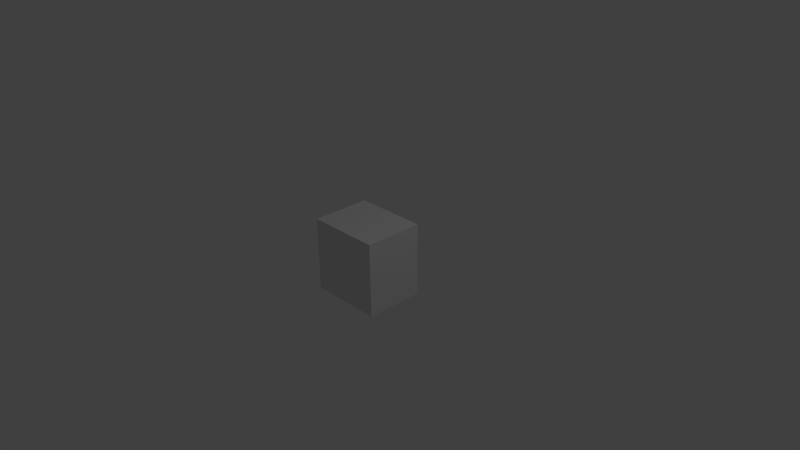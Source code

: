 # Source: LazerInput.blend  (saved by Blender 2.73.0; exported with 4.5.12 LTS)
import bpy
from mathutils import Matrix  # noqa: F401  (used for matrix-valued properties, if any)

bpy.ops.wm.read_factory_settings(use_empty=True)
scene = bpy.context.scene
scene.name = 'Scene'

# ---- collections
col_collection_1 = bpy.data.collections.new('Collection 1'); scene.collection.children.link(col_collection_1)

# ---- materials (node trees are filled in below, after node groups)
mat_material = bpy.data.materials.new('Material')
mat_material.alpha_threshold = 0.0
mat_material.use_transparent_shadow = False
mat_material.roughness = 0.5
mat_material.line_color = (0.0, 0.0, 0.0, 1.0)

# ---- material node trees

# ---- world
world_world = bpy.data.worlds.new('World'); scene.world = world_world
world_world.color = (0.05088, 0.05088, 0.05088)
world_world.use_sun_shadow = False
world_world.sun_shadow_jitter_overblur = 0.0
world_world.cycles.sampling_method = 'MANUAL'
world_world.cycles.sample_map_resolution = 256

# ---- cameras
cam_camera = bpy.data.cameras.new('Camera')
cam_camera.clip_end = 100.0
cam_camera.lens = 35.0
cam_camera.sensor_width = 32.0
cam_camera.sensor_height = 18.0
cam_camera.ortho_scale = 7.314
cam_camera.dof.focus_distance = 0.0
cam_camera.dof.aperture_fstop = 128.0

# ---- lights
light_lamp = bpy.data.lights.new('Lamp', 'POINT')
light_lamp.transmission_factor = 0.0
light_lamp.cutoff_distance = 30.0
light_lamp.energy = 100.0
light_lamp.shadow_buffer_clip_start = 1.001
light_lamp.shadow_soft_size = 0.1
light_lamp.shadow_maximum_resolution = 0.006
light_lamp.use_absolute_resolution = True
light_lamp.cycles.use_multiple_importance_sampling = False

# ---- meshes
me_cube_001 = bpy.data.meshes.new('Cube.001')
me_cube_001.from_pydata([(-0.01951, 0.25, -0.09808), (-0.05853, 2.384e-07, -0.2942), (-0.1148, 2.384e-07, -0.2772), (-0.03827, 0.25, -0.09239), (0.0, 0.25, -0.1), (0.0, 2.384e-07, -0.3), (0.0, 2.384e-07, -0.1), (0.05853, 2.384e-07, -0.2942), (0.1148, 2.384e-07, -0.2772), (0.1667, 2.384e-07, -0.2494), (0.2121, 2.384e-07, -0.2121), (0.2494, 2.384e-07, -0.1667), (0.2772, 2.384e-07, -0.1148), (0.2942, 2.384e-07, -0.05853), (0.3, 2.384e-07, -1.609e-08), (0.2942, 2.384e-07, 0.05853), (0.2772, 2.384e-07, 0.1148), (0.2494, 2.384e-07, 0.1667), (0.2121, 2.384e-07, 0.2121), (0.1667, 2.384e-07, 0.2494), (0.1148, 2.384e-07, 0.2772), (0.05853, 2.384e-07, 0.2942), (-9.775e-08, 2.384e-07, 0.3), (-0.05853, 2.384e-07, 0.2942), (-3.258e-08, 2.384e-07, 0.1), (0.01951, 2.384e-07, 0.09808), (0.03827, 2.384e-07, 0.09239), (0.05556, 2.384e-07, 0.08315), (0.07071, 2.384e-07, 0.07071), (0.08315, 2.384e-07, 0.05556), (0.09239, 2.384e-07, 0.03827), (0.09808, 2.384e-07, 0.01951), (0.1, 2.384e-07, -8.386e-09), (0.09808, 2.384e-07, -0.01951), (0.09239, 2.384e-07, -0.03827), (0.08315, 2.384e-07, -0.05556), (0.07071, 2.384e-07, -0.07071), (0.05556, 2.384e-07, -0.08315), (0.03827, 2.384e-07, -0.09239), (0.01951, 2.384e-07, -0.09808), (-0.01951, 2.384e-07, -0.09808), (-0.03827, 2.384e-07, -0.09239), (-0.05556, 2.384e-07, -0.08315), (-0.07071, 2.384e-07, -0.07071), (-0.08315, 2.384e-07, -0.05556), (-0.09239, 2.384e-07, -0.03827), (-0.09808, 2.384e-07, -0.01951), (-0.1, 2.384e-07, -9.74e-08), (-0.09808, 2.384e-07, 0.01951), (-0.09239, 2.384e-07, 0.03827), (-0.08315, 2.384e-07, 0.05556), (-0.07071, 2.384e-07, 0.07071), (-0.05556, 2.384e-07, 0.08315), (-0.03827, 2.384e-07, 0.09239), (-0.01951, 2.384e-07, 0.09808), (-0.1148, 2.384e-07, 0.2772), (-0.1667, 2.384e-07, 0.2494), (-0.2121, 2.384e-07, 0.2121), (-0.2494, 2.384e-07, 0.1667), (-0.2772, 2.384e-07, 0.1148), (-0.2942, 2.384e-07, 0.05853), (-0.3, 2.384e-07, -2.831e-07), (-0.2942, 2.384e-07, -0.05853), (-0.2772, 2.384e-07, -0.1148), (-0.2494, 2.384e-07, -0.1667), (-0.2121, 2.384e-07, -0.2121), (-0.1667, 2.384e-07, -0.2494), (-0.05556, 0.25, -0.08315), (0.01951, 0.25, -0.09808), (0.03827, 0.25, -0.09239), (0.05556, 0.25, -0.08315), (0.07071, 0.25, -0.07071), (0.08315, 0.25, -0.05556), (0.09239, 0.25, -0.03827), (0.09808, 0.25, -0.01951), (0.1, 0.25, -1.343e-08), (0.09808, 0.25, 0.01951), (0.09239, 0.25, 0.03827), (0.08315, 0.25, 0.05556), (0.07071, 0.25, 0.07071), (0.05556, 0.25, 0.08315), (0.03827, 0.25, 0.09239), (0.01951, 0.25, 0.09808), (-3.258e-08, 0.25, 0.1), (-0.01951, 0.25, 0.09808), (-0.03827, 0.25, 0.09239), (-0.05556, 0.25, 0.08315), (-0.07071, 0.25, 0.07071), (-0.08315, 0.25, 0.05556), (-0.09239, 0.25, 0.03827), (-0.09808, 0.25, 0.01951), (-0.1, 0.25, -1.024e-07), (-0.09808, 0.25, -0.01951), (-0.09239, 0.25, -0.03827), (-0.08315, 0.25, -0.05556), (-0.07071, 0.25, -0.07071), (0.5, -5.96e-08, -0.5), (0.5, -1.0, -0.5), (-0.5, -1.0, -0.5), (-0.5, 1.49e-07, -0.5), (0.5, -2.98e-07, 0.5), (0.5, -1.0, 0.5), (-0.5, -1.0, 0.5), (-0.5, -2.98e-08, 0.5)], [], [(0, 1, 2, 3), (4, 5, 1, 0), (6, 5, 7, 8, 9, 10, 11, 12, 13, 14, 15, 16, 17, 18, 19, 20, 21, 22, 23, 24, 25, 26, 27, 28, 29, 30, 31, 32, 33, 34, 35, 36, 37, 38, 39), (40, 41, 42, 43, 44, 45, 46, 47, 48, 49, 50, 51, 52, 53, 54, 24, 23, 55, 56, 57, 58, 59, 60, 61, 62, 63, 64, 65, 66, 2, 1, 5, 6), (3, 2, 66, 67), (68, 7, 5, 4), (69, 8, 7, 68), (70, 9, 8, 69), (71, 10, 9, 70), (72, 11, 10, 71), (73, 12, 11, 72), (74, 13, 12, 73), (75, 14, 13, 74), (76, 15, 14, 75), (77, 16, 15, 76), (78, 17, 16, 77), (79, 18, 17, 78), (80, 19, 18, 79), (81, 20, 19, 80), (82, 21, 20, 81), (83, 22, 21, 82), (84, 23, 22, 83), (85, 55, 23, 84), (86, 56, 55, 85), (87, 57, 56, 86), (88, 58, 57, 87), (89, 59, 58, 88), (90, 60, 59, 89), (91, 61, 60, 90), (92, 62, 61, 91), (93, 63, 62, 92), (94, 64, 63, 93), (95, 65, 64, 94), (67, 66, 65, 95), (6, 39, 68, 4), (40, 6, 4, 0), (39, 38, 69, 68), (41, 40, 0, 3), (38, 37, 70, 69), (42, 41, 3, 67), (37, 36, 71, 70), (43, 42, 67, 95), (36, 35, 72, 71), (44, 43, 95, 94), (35, 34, 73, 72), (45, 44, 94, 93), (34, 33, 74, 73), (46, 45, 93, 92), (33, 32, 75, 74), (47, 46, 92, 91), (32, 31, 76, 75), (48, 47, 91, 90), (31, 30, 77, 76), (49, 48, 90, 89), (30, 29, 78, 77), (50, 49, 89, 88), (29, 28, 79, 78), (51, 50, 88, 87), (28, 27, 80, 79), (52, 51, 87, 86), (27, 26, 81, 80), (53, 52, 86, 85), (26, 25, 82, 81), (54, 53, 85, 84), (25, 24, 83, 82), (24, 54, 84, 83), (96, 97, 98, 99), (100, 103, 102, 101), (96, 100, 101, 97), (97, 101, 102, 98), (98, 102, 103, 99), (100, 96, 99, 103)])
me_cube_001.materials.append(mat_material)
me_cube_001.use_remesh_preserve_volume = False
me_cube_001.use_remesh_preserve_attributes = False
me_cube_001.use_mirror_vertex_groups = False
me_cube_001.update()
me_cube_003 = bpy.data.meshes.new('Cube.003')
me_cube_003.from_pydata([(-13.81, -0.04637, -1.0), (-13.81, 1.954, -1.0), (-11.81, 1.954, -1.0), (-11.81, -0.04637, -1.0), (-13.81, -0.04637, 1.0), (-13.81, 1.954, 1.0), (-11.81, 1.954, 1.0), (-11.81, -0.04637, 1.0), (-3.0, 0.07416, 4.604), (-3.0, 2.074, 4.581), (-3.0, 2.056, 3.914), (-3.0, 0.05671, 3.937), (3.0, 0.07416, 4.604), (3.0, 2.074, 4.581), (3.0, 2.056, 3.914), (3.0, 0.05671, 3.937), (3.0, -0.1669, -4.603), (3.0, 1.833, -4.626), (3.0, 1.85, -3.959), (3.0, -0.1494, -3.936), (-3.0, -0.1669, -4.603), (-3.0, 1.833, -4.626), (-3.0, 1.85, -3.959), (-3.0, -0.1494, -3.936), (13.81, -0.02019, 1.0), (13.81, 1.98, 0.9771), (11.81, 1.98, 0.9771), (11.81, -0.02019, 1.0), (13.81, -0.07254, -0.9993), (13.81, 1.927, -1.023), (11.81, 1.927, -1.023), (11.81, -0.07254, -0.9993)], [], [(4, 5, 1, 0), (5, 6, 2, 1), (6, 7, 3, 2), (7, 4, 0, 3), (0, 1, 2, 3), (7, 6, 5, 4), (12, 13, 9, 8), (13, 14, 10, 9), (14, 15, 11, 10), (15, 12, 8, 11), (8, 9, 10, 11), (15, 14, 13, 12), (20, 21, 17, 16), (21, 22, 18, 17), (22, 23, 19, 18), (23, 20, 16, 19), (16, 17, 18, 19), (23, 22, 21, 20), (28, 29, 25, 24), (29, 30, 26, 25), (30, 31, 27, 26), (31, 28, 24, 27), (24, 25, 26, 27), (31, 30, 29, 28)])
me_cube_003.use_remesh_preserve_volume = False
me_cube_003.use_remesh_preserve_attributes = False
me_cube_003.use_mirror_vertex_groups = False
me_cube_003.update()
me_cube_011 = bpy.data.meshes.new('Cube.011')
me_cube_011.from_pydata([(3.0, -0.04637, -6.49), (3.0, 1.954, -6.49), (3.0, 1.954, -5.823), (3.0, -0.04637, -5.823), (-3.0, -0.04637, -6.49), (-3.0, 1.954, -6.49), (-3.0, 1.954, -5.823), (-3.0, -0.04637, -5.823), (19.47, -0.04637, 1.0), (19.47, 1.954, 1.0), (17.47, 1.954, 1.0), (17.47, -0.04637, 1.0), (19.47, -0.04637, -1.0), (19.47, 1.954, -1.0), (17.47, 1.954, -1.0), (17.47, -0.04637, -1.0), (-3.0, -0.04637, 6.49), (-3.0, 1.954, 6.49), (-3.0, 1.954, 5.823), (-3.0, -0.04637, 5.823), (3.0, -0.04637, 6.49), (3.0, 1.954, 6.49), (3.0, 1.954, 5.823), (3.0, -0.04637, 5.823), (-19.47, -0.04637, -1.0), (-19.47, 1.954, -1.0), (-17.47, 1.954, -1.0), (-17.47, -0.04637, -1.0), (-19.47, -0.04637, 1.0), (-19.47, 1.954, 1.0), (-17.47, 1.954, 1.0), (-17.47, -0.04637, 1.0)], [], [(4, 5, 1, 0), (5, 6, 2, 1), (6, 7, 3, 2), (7, 4, 0, 3), (0, 1, 2, 3), (7, 6, 5, 4), (12, 13, 9, 8), (13, 14, 10, 9), (14, 15, 11, 10), (15, 12, 8, 11), (8, 9, 10, 11), (15, 14, 13, 12), (20, 21, 17, 16), (21, 22, 18, 17), (22, 23, 19, 18), (23, 20, 16, 19), (16, 17, 18, 19), (23, 22, 21, 20), (28, 29, 25, 24), (29, 30, 26, 25), (30, 31, 27, 26), (31, 28, 24, 27), (24, 25, 26, 27), (31, 30, 29, 28)])
me_cube_011.use_remesh_preserve_volume = False
me_cube_011.use_remesh_preserve_attributes = False
me_cube_011.use_mirror_vertex_groups = False
me_cube_011.update()

# ---- objects
ob_cube_003 = bpy.data.objects.new('Cube.003', me_cube_001)
ob_cube_002 = bpy.data.objects.new('Cube.002', me_cube_003)
ob_lamp = bpy.data.objects.new('Lamp', light_lamp)
ob_camera = bpy.data.objects.new('Camera', cam_camera)
ob_cube_010 = bpy.data.objects.new('Cube.010', me_cube_011)

# ---- transforms, parenting, visibility, modifiers, constraints
ob_cube_003.location = (1.118e-07, 0.3, 0.0)
ob_cube_003.scale = (1.0, 0.8, 1.0)
ob_cube_003.lock_rotations_4d = False
ob_cube_003.empty_display_type = 'ARROWS'
ob_cube_003.lineart.crease_threshold = 0.0
ob_cube_002.location = (1.155e-07, 0.3, 0.0)
ob_cube_002.rotation_euler = (0.0, 0.7854, 0.0)
ob_cube_002.scale = (0.025, 0.05, 0.075)
ob_cube_002.lineart.crease_threshold = 0.0
ob_lamp.location = (4.076, 1.005, 5.904)
ob_lamp.rotation_euler = (0.6503, 0.05522, 1.866)
ob_lamp.lock_rotations_4d = False
ob_lamp.empty_display_type = 'ARROWS'
ob_lamp.color = (0.0, 0.0, 0.0, 0.0)
ob_lamp.lineart.crease_threshold = 0.0
ob_camera.location = (7.481, -6.508, 5.344)
ob_camera.rotation_euler = (1.109, 0.01082, 0.8149)
ob_camera.lock_rotations_4d = False
ob_camera.empty_display_type = 'ARROWS'
ob_camera.color = (0.0, 0.0, 0.0, 0.0)
ob_camera.display_type = 'WIRE'
ob_camera.lineart.crease_threshold = 0.0
ob_cube_010.location = (1.118e-07, 0.3, 1.49e-08)
ob_cube_010.rotation_euler = (0.0, 0.7854, 0.0)
ob_cube_010.scale = (0.025, 0.05, 0.075)
ob_cube_010.lineart.crease_threshold = 0.0

# ---- collection membership
col_collection_1.objects.link(ob_cube_003)
col_collection_1.objects.link(ob_cube_002)
col_collection_1.objects.link(ob_lamp)
col_collection_1.objects.link(ob_camera)
col_collection_1.objects.link(ob_cube_010)

# ---- scene / render settings (as saved in the file)
scene.camera = ob_camera
scene.frame_start = 1; scene.frame_end = 250; scene.frame_set(1)
scene.render.engine = 'BLENDER_EEVEE_NEXT'
scene.render.resolution_percentage = 50
scene.render.dither_intensity = 0.0
scene.cycles.use_denoising = False
scene.cycles.samples = 10
scene.cycles.sampling_pattern = 'TABULATED_SOBOL'
scene.cycles.light_sampling_threshold = 0.0
scene.cycles.use_adaptive_sampling = False
scene.cycles.use_light_tree = False
scene.cycles.blur_glossy = 0.0
scene.cycles.pixel_filter_type = 'GAUSSIAN'
scene.cycles.sample_clamp_indirect = 0.0
scene.view_settings.view_transform = 'Standard'
bpy.context.view_layer.update()
